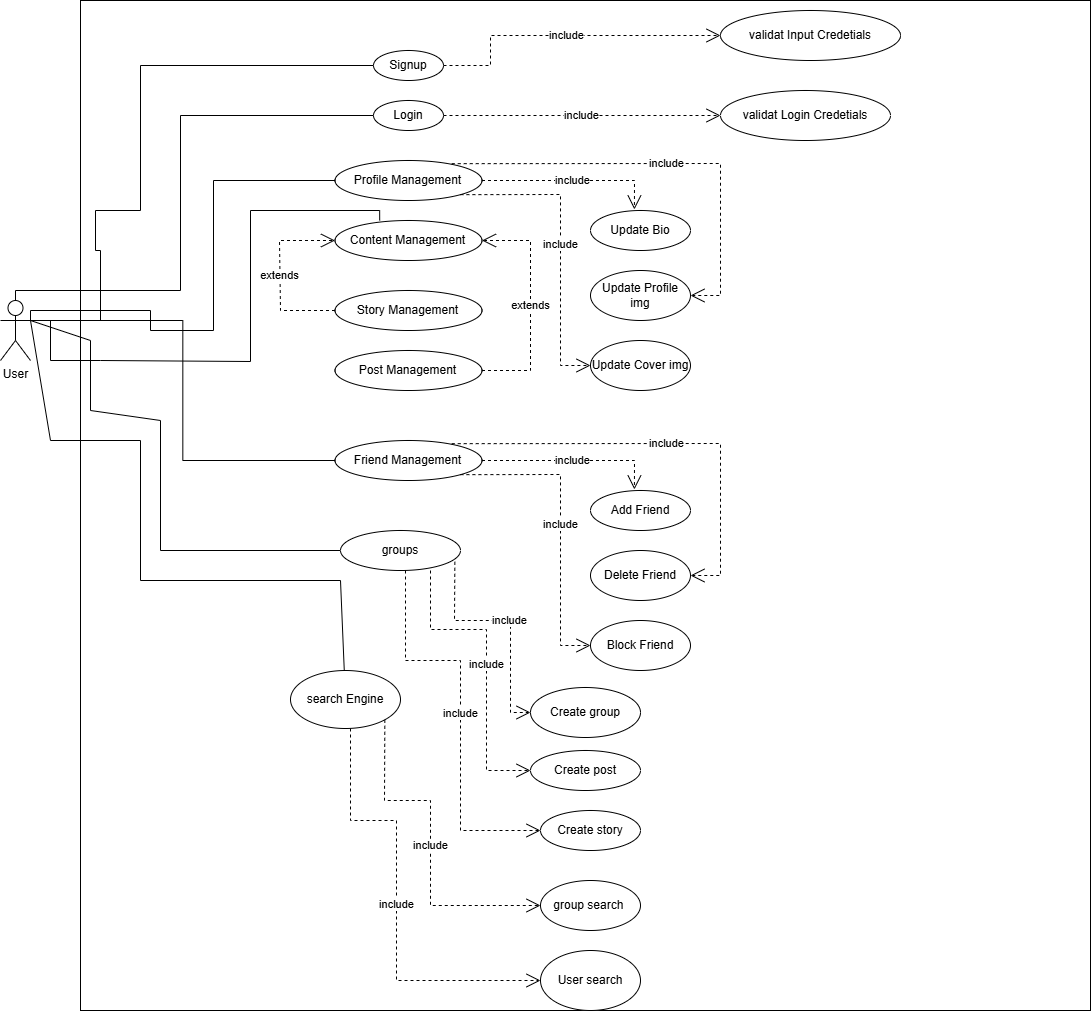

The diagram above was exported from draw.io. Its source (the exported page's mxGraphModel, read from the mxfile embedded in the PNG):
<mxGraphModel dx="1977" dy="1002" grid="1" gridSize="10" guides="1" tooltips="1" connect="1" arrows="1" fold="1" page="1" pageScale="1" pageWidth="1169" pageHeight="827" math="0" shadow="0">
  <root>
    <mxCell id="0" />
    <mxCell id="1" parent="0" />
    <mxCell id="nFGqO8hwgB5BV9QsMikC-1" value="" style="whiteSpace=wrap;html=1;aspect=fixed;" vertex="1" parent="1">
      <mxGeometry x="160" y="90" width="1010" height="1010" as="geometry" />
    </mxCell>
    <mxCell id="VovwLzoJfqf_3oZHyuXF-1" value="User" style="shape=umlActor;verticalLabelPosition=bottom;verticalAlign=top;html=1;" parent="1" vertex="1">
      <mxGeometry x="80" y="390" width="30" height="60" as="geometry" />
    </mxCell>
    <mxCell id="VovwLzoJfqf_3oZHyuXF-3" value="Signup" style="ellipse;whiteSpace=wrap;html=1;" parent="1" vertex="1">
      <mxGeometry x="453" y="140" width="70" height="30" as="geometry" />
    </mxCell>
    <mxCell id="VovwLzoJfqf_3oZHyuXF-4" value="Login" style="ellipse;whiteSpace=wrap;html=1;" parent="1" vertex="1">
      <mxGeometry x="453" y="190" width="70" height="30" as="geometry" />
    </mxCell>
    <mxCell id="VovwLzoJfqf_3oZHyuXF-7" value="include" style="endArrow=open;endSize=12;dashed=1;html=1;rounded=0;exitX=1;exitY=0.5;exitDx=0;exitDy=0;entryX=0;entryY=0.5;entryDx=0;entryDy=0;" parent="1" source="VovwLzoJfqf_3oZHyuXF-4" target="VovwLzoJfqf_3oZHyuXF-10" edge="1">
      <mxGeometry width="160" relative="1" as="geometry">
        <mxPoint x="600" y="190" as="sourcePoint" />
        <mxPoint x="570" y="205" as="targetPoint" />
      </mxGeometry>
    </mxCell>
    <mxCell id="VovwLzoJfqf_3oZHyuXF-9" value="Profile Management" style="ellipse;whiteSpace=wrap;html=1;" parent="1" vertex="1">
      <mxGeometry x="414.5" y="250" width="147" height="40" as="geometry" />
    </mxCell>
    <mxCell id="VovwLzoJfqf_3oZHyuXF-10" value="validat Login Credetials" style="ellipse;whiteSpace=wrap;html=1;" parent="1" vertex="1">
      <mxGeometry x="800" y="180" width="170" height="50" as="geometry" />
    </mxCell>
    <mxCell id="VovwLzoJfqf_3oZHyuXF-15" value="Content Management" style="ellipse;whiteSpace=wrap;html=1;" parent="1" vertex="1">
      <mxGeometry x="414.5" y="310" width="147" height="40" as="geometry" />
    </mxCell>
    <mxCell id="VovwLzoJfqf_3oZHyuXF-16" value="Story Management" style="ellipse;whiteSpace=wrap;html=1;" parent="1" vertex="1">
      <mxGeometry x="414.5" y="380" width="147" height="40" as="geometry" />
    </mxCell>
    <mxCell id="VovwLzoJfqf_3oZHyuXF-17" value="Post Management" style="ellipse;whiteSpace=wrap;html=1;" parent="1" vertex="1">
      <mxGeometry x="414.5" y="440" width="147" height="40" as="geometry" />
    </mxCell>
    <mxCell id="VovwLzoJfqf_3oZHyuXF-21" value="extends" style="endArrow=open;endSize=12;dashed=1;html=1;rounded=0;exitX=0;exitY=0.5;exitDx=0;exitDy=0;entryX=0;entryY=0.5;entryDx=0;entryDy=0;" parent="1" source="VovwLzoJfqf_3oZHyuXF-16" target="VovwLzoJfqf_3oZHyuXF-15" edge="1">
      <mxGeometry width="160" relative="1" as="geometry">
        <mxPoint x="320" y="390" as="sourcePoint" />
        <mxPoint x="320" y="460" as="targetPoint" />
        <Array as="points">
          <mxPoint x="360" y="400" />
          <mxPoint x="359" y="330" />
        </Array>
      </mxGeometry>
    </mxCell>
    <mxCell id="VovwLzoJfqf_3oZHyuXF-22" value="extends" style="endArrow=open;endSize=12;dashed=1;html=1;rounded=0;exitX=1;exitY=0.5;exitDx=0;exitDy=0;" parent="1" source="VovwLzoJfqf_3oZHyuXF-17" target="VovwLzoJfqf_3oZHyuXF-15" edge="1">
      <mxGeometry width="160" relative="1" as="geometry">
        <mxPoint x="666" y="390" as="sourcePoint" />
        <mxPoint x="666" y="320" as="targetPoint" />
        <Array as="points">
          <mxPoint x="610" y="460" />
          <mxPoint x="610" y="330" />
        </Array>
      </mxGeometry>
    </mxCell>
    <mxCell id="VovwLzoJfqf_3oZHyuXF-23" value="Update Bio" style="ellipse;whiteSpace=wrap;html=1;" parent="1" vertex="1">
      <mxGeometry x="670" y="300" width="100" height="40" as="geometry" />
    </mxCell>
    <mxCell id="VovwLzoJfqf_3oZHyuXF-24" value="Update Profile img" style="ellipse;whiteSpace=wrap;html=1;" parent="1" vertex="1">
      <mxGeometry x="670" y="360" width="100" height="50" as="geometry" />
    </mxCell>
    <mxCell id="VovwLzoJfqf_3oZHyuXF-25" value="Update Cover img" style="ellipse;whiteSpace=wrap;html=1;" parent="1" vertex="1">
      <mxGeometry x="670" y="430" width="100" height="50" as="geometry" />
    </mxCell>
    <mxCell id="VovwLzoJfqf_3oZHyuXF-27" value="include" style="endArrow=open;endSize=12;dashed=1;html=1;rounded=0;exitX=1;exitY=0.5;exitDx=0;exitDy=0;entryX=0.439;entryY=-0.026;entryDx=0;entryDy=0;entryPerimeter=0;" parent="1" source="VovwLzoJfqf_3oZHyuXF-9" target="VovwLzoJfqf_3oZHyuXF-23" edge="1">
      <mxGeometry width="160" relative="1" as="geometry">
        <mxPoint x="533" y="225" as="sourcePoint" />
        <mxPoint x="810" y="225" as="targetPoint" />
        <Array as="points">
          <mxPoint x="714" y="270" />
        </Array>
      </mxGeometry>
    </mxCell>
    <mxCell id="VovwLzoJfqf_3oZHyuXF-28" value="include" style="endArrow=open;endSize=12;dashed=1;html=1;rounded=0;exitX=0.794;exitY=0.079;exitDx=0;exitDy=0;entryX=1;entryY=0.5;entryDx=0;entryDy=0;exitPerimeter=0;" parent="1" source="VovwLzoJfqf_3oZHyuXF-9" target="VovwLzoJfqf_3oZHyuXF-24" edge="1">
      <mxGeometry width="160" relative="1" as="geometry">
        <mxPoint x="571" y="280" as="sourcePoint" />
        <mxPoint x="724" y="309" as="targetPoint" />
        <Array as="points">
          <mxPoint x="800" y="253" />
          <mxPoint x="800" y="385" />
        </Array>
      </mxGeometry>
    </mxCell>
    <mxCell id="VovwLzoJfqf_3oZHyuXF-29" value="include" style="endArrow=open;endSize=12;dashed=1;html=1;rounded=0;exitX=1;exitY=1;exitDx=0;exitDy=0;entryX=0;entryY=0.5;entryDx=0;entryDy=0;" parent="1" source="VovwLzoJfqf_3oZHyuXF-9" target="VovwLzoJfqf_3oZHyuXF-25" edge="1">
      <mxGeometry width="160" relative="1" as="geometry">
        <mxPoint x="533" y="225" as="sourcePoint" />
        <mxPoint x="810" y="225" as="targetPoint" />
        <Array as="points">
          <mxPoint x="640" y="284" />
          <mxPoint x="640" y="455" />
        </Array>
      </mxGeometry>
    </mxCell>
    <mxCell id="VovwLzoJfqf_3oZHyuXF-33" value="Friend Management" style="ellipse;whiteSpace=wrap;html=1;" parent="1" vertex="1">
      <mxGeometry x="414.5" y="530" width="147" height="40" as="geometry" />
    </mxCell>
    <mxCell id="VovwLzoJfqf_3oZHyuXF-39" value="Add Friend" style="ellipse;whiteSpace=wrap;html=1;" parent="1" vertex="1">
      <mxGeometry x="670" y="580" width="100" height="40" as="geometry" />
    </mxCell>
    <mxCell id="VovwLzoJfqf_3oZHyuXF-40" value="Delete Friend" style="ellipse;whiteSpace=wrap;html=1;" parent="1" vertex="1">
      <mxGeometry x="670" y="640" width="100" height="50" as="geometry" />
    </mxCell>
    <mxCell id="VovwLzoJfqf_3oZHyuXF-41" value="Block Friend" style="ellipse;whiteSpace=wrap;html=1;" parent="1" vertex="1">
      <mxGeometry x="670" y="710" width="100" height="50" as="geometry" />
    </mxCell>
    <mxCell id="VovwLzoJfqf_3oZHyuXF-42" value="include" style="endArrow=open;endSize=12;dashed=1;html=1;rounded=0;exitX=1;exitY=0.5;exitDx=0;exitDy=0;entryX=0.439;entryY=-0.026;entryDx=0;entryDy=0;entryPerimeter=0;" parent="1" source="VovwLzoJfqf_3oZHyuXF-33" target="VovwLzoJfqf_3oZHyuXF-39" edge="1">
      <mxGeometry width="160" relative="1" as="geometry">
        <mxPoint x="533" y="505" as="sourcePoint" />
        <mxPoint x="810" y="505" as="targetPoint" />
        <Array as="points">
          <mxPoint x="714" y="550" />
        </Array>
      </mxGeometry>
    </mxCell>
    <mxCell id="VovwLzoJfqf_3oZHyuXF-43" value="include" style="endArrow=open;endSize=12;dashed=1;html=1;rounded=0;exitX=0.794;exitY=0.079;exitDx=0;exitDy=0;entryX=1;entryY=0.5;entryDx=0;entryDy=0;exitPerimeter=0;" parent="1" source="VovwLzoJfqf_3oZHyuXF-33" target="VovwLzoJfqf_3oZHyuXF-40" edge="1">
      <mxGeometry width="160" relative="1" as="geometry">
        <mxPoint x="571" y="560" as="sourcePoint" />
        <mxPoint x="724" y="589" as="targetPoint" />
        <Array as="points">
          <mxPoint x="800" y="533" />
          <mxPoint x="800" y="665" />
        </Array>
      </mxGeometry>
    </mxCell>
    <mxCell id="VovwLzoJfqf_3oZHyuXF-44" value="include" style="endArrow=open;endSize=12;dashed=1;html=1;rounded=0;exitX=1;exitY=1;exitDx=0;exitDy=0;entryX=0;entryY=0.5;entryDx=0;entryDy=0;" parent="1" source="VovwLzoJfqf_3oZHyuXF-33" target="VovwLzoJfqf_3oZHyuXF-41" edge="1">
      <mxGeometry width="160" relative="1" as="geometry">
        <mxPoint x="533" y="505" as="sourcePoint" />
        <mxPoint x="810" y="505" as="targetPoint" />
        <Array as="points">
          <mxPoint x="640" y="564" />
          <mxPoint x="640" y="735" />
        </Array>
      </mxGeometry>
    </mxCell>
    <mxCell id="VovwLzoJfqf_3oZHyuXF-49" value="" style="endArrow=none;html=1;edgeStyle=orthogonalEdgeStyle;rounded=0;entryX=0;entryY=0.5;entryDx=0;entryDy=0;" parent="1" target="VovwLzoJfqf_3oZHyuXF-3" edge="1">
      <mxGeometry relative="1" as="geometry">
        <mxPoint x="110" y="410" as="sourcePoint" />
        <mxPoint x="300" y="280" as="targetPoint" />
        <Array as="points">
          <mxPoint x="180" y="340" />
          <mxPoint x="175" y="340" />
          <mxPoint x="175" y="300" />
          <mxPoint x="220" y="300" />
          <mxPoint x="220" y="155" />
        </Array>
      </mxGeometry>
    </mxCell>
    <mxCell id="VovwLzoJfqf_3oZHyuXF-50" value="" style="endArrow=none;html=1;edgeStyle=orthogonalEdgeStyle;rounded=0;entryX=0;entryY=0.5;entryDx=0;entryDy=0;" parent="1" source="VovwLzoJfqf_3oZHyuXF-1" target="VovwLzoJfqf_3oZHyuXF-4" edge="1">
      <mxGeometry relative="1" as="geometry">
        <mxPoint x="210" y="90" as="sourcePoint" />
        <mxPoint x="350" y="90" as="targetPoint" />
        <Array as="points">
          <mxPoint x="260" y="380" />
          <mxPoint x="260" y="205" />
        </Array>
      </mxGeometry>
    </mxCell>
    <mxCell id="VovwLzoJfqf_3oZHyuXF-51" value="" style="endArrow=none;html=1;edgeStyle=orthogonalEdgeStyle;rounded=0;entryX=0;entryY=0.5;entryDx=0;entryDy=0;exitX=1;exitY=0.3333333333333333;exitDx=0;exitDy=0;exitPerimeter=0;" parent="1" target="VovwLzoJfqf_3oZHyuXF-9" edge="1" source="VovwLzoJfqf_3oZHyuXF-1">
      <mxGeometry relative="1" as="geometry">
        <mxPoint x="160" y="400" as="sourcePoint" />
        <mxPoint x="310" y="520" as="targetPoint" />
        <Array as="points">
          <mxPoint x="110" y="400" />
          <mxPoint x="230" y="400" />
          <mxPoint x="230" y="420" />
          <mxPoint x="293" y="420" />
          <mxPoint x="293" y="270" />
        </Array>
      </mxGeometry>
    </mxCell>
    <mxCell id="VovwLzoJfqf_3oZHyuXF-52" value="" style="endArrow=none;html=1;edgeStyle=orthogonalEdgeStyle;rounded=0;entryX=0.304;entryY=0;entryDx=0;entryDy=0;entryPerimeter=0;" parent="1" target="VovwLzoJfqf_3oZHyuXF-15" edge="1">
      <mxGeometry relative="1" as="geometry">
        <mxPoint x="110" y="410" as="sourcePoint" />
        <mxPoint x="294" y="540" as="targetPoint" />
        <Array as="points">
          <mxPoint x="130" y="410" />
          <mxPoint x="130" y="450" />
          <mxPoint x="180" y="450" />
          <mxPoint x="180" y="451" />
          <mxPoint x="330" y="451" />
          <mxPoint x="330" y="300" />
          <mxPoint x="459" y="300" />
        </Array>
      </mxGeometry>
    </mxCell>
    <mxCell id="VovwLzoJfqf_3oZHyuXF-53" value="" style="endArrow=none;html=1;edgeStyle=orthogonalEdgeStyle;rounded=0;entryX=0;entryY=0.5;entryDx=0;entryDy=0;exitX=1;exitY=0.3333333333333333;exitDx=0;exitDy=0;exitPerimeter=0;" parent="1" target="VovwLzoJfqf_3oZHyuXF-33" edge="1" source="VovwLzoJfqf_3oZHyuXF-1">
      <mxGeometry relative="1" as="geometry">
        <mxPoint x="160" y="470" as="sourcePoint" />
        <mxPoint x="340" y="580" as="targetPoint" />
      </mxGeometry>
    </mxCell>
    <mxCell id="VovwLzoJfqf_3oZHyuXF-54" value="validat Input Credetials" style="ellipse;whiteSpace=wrap;html=1;" parent="1" vertex="1">
      <mxGeometry x="800" y="100" width="180" height="50" as="geometry" />
    </mxCell>
    <mxCell id="VovwLzoJfqf_3oZHyuXF-56" value="include" style="endArrow=open;endSize=12;dashed=1;html=1;rounded=0;exitX=1;exitY=0.5;exitDx=0;exitDy=0;entryX=0;entryY=0.5;entryDx=0;entryDy=0;" parent="1" source="VovwLzoJfqf_3oZHyuXF-3" target="VovwLzoJfqf_3oZHyuXF-54" edge="1">
      <mxGeometry width="160" relative="1" as="geometry">
        <mxPoint x="533" y="215" as="sourcePoint" />
        <mxPoint x="730" y="100" as="targetPoint" />
        <Array as="points">
          <mxPoint x="570" y="155" />
          <mxPoint x="570" y="125" />
        </Array>
      </mxGeometry>
    </mxCell>
    <mxCell id="-W5hQbS7uW5E7uI6vHQD-1" value="groups" style="ellipse;whiteSpace=wrap;html=1;" parent="1" vertex="1">
      <mxGeometry x="420" y="620" width="120" height="40" as="geometry" />
    </mxCell>
    <mxCell id="-W5hQbS7uW5E7uI6vHQD-2" value="" style="endArrow=none;html=1;rounded=0;exitX=0;exitY=0.5;exitDx=0;exitDy=0;" parent="1" source="-W5hQbS7uW5E7uI6vHQD-1" edge="1">
      <mxGeometry width="50" height="50" relative="1" as="geometry">
        <mxPoint x="450" y="590" as="sourcePoint" />
        <mxPoint x="110" y="410" as="targetPoint" />
        <Array as="points">
          <mxPoint x="240" y="640" />
          <mxPoint x="240" y="510" />
          <mxPoint x="170" y="500" />
          <mxPoint x="170" y="430" />
        </Array>
      </mxGeometry>
    </mxCell>
    <mxCell id="-W5hQbS7uW5E7uI6vHQD-3" value="include" style="endArrow=open;endSize=12;dashed=1;html=1;rounded=0;exitX=0.953;exitY=0.782;exitDx=0;exitDy=0;entryX=0;entryY=0.5;entryDx=0;entryDy=0;exitPerimeter=0;" parent="1" source="-W5hQbS7uW5E7uI6vHQD-1" target="-W5hQbS7uW5E7uI6vHQD-4" edge="1">
      <mxGeometry width="160" relative="1" as="geometry">
        <mxPoint x="470" y="690" as="sourcePoint" />
        <mxPoint x="640" y="800" as="targetPoint" />
        <Array as="points">
          <mxPoint x="534" y="710" />
          <mxPoint x="590" y="710" />
          <mxPoint x="590" y="802" />
        </Array>
      </mxGeometry>
    </mxCell>
    <mxCell id="-W5hQbS7uW5E7uI6vHQD-4" value="Create group" style="ellipse;whiteSpace=wrap;html=1;" parent="1" vertex="1">
      <mxGeometry x="610" y="777" width="110" height="50" as="geometry" />
    </mxCell>
    <mxCell id="-W5hQbS7uW5E7uI6vHQD-5" value="Create post" style="ellipse;whiteSpace=wrap;html=1;" parent="1" vertex="1">
      <mxGeometry x="610" y="840" width="110" height="40" as="geometry" />
    </mxCell>
    <mxCell id="-W5hQbS7uW5E7uI6vHQD-6" value="include" style="endArrow=open;endSize=12;dashed=1;html=1;rounded=0;exitX=0.953;exitY=0.782;exitDx=0;exitDy=0;entryX=0;entryY=0.5;entryDx=0;entryDy=0;exitPerimeter=0;" parent="1" target="-W5hQbS7uW5E7uI6vHQD-5" edge="1">
      <mxGeometry width="160" relative="1" as="geometry">
        <mxPoint x="510" y="660" as="sourcePoint" />
        <mxPoint x="586" y="811" as="targetPoint" />
        <Array as="points">
          <mxPoint x="510" y="719" />
          <mxPoint x="566" y="719" />
          <mxPoint x="566" y="860" />
        </Array>
      </mxGeometry>
    </mxCell>
    <mxCell id="-W5hQbS7uW5E7uI6vHQD-7" value="include" style="endArrow=open;endSize=12;dashed=1;html=1;rounded=0;exitX=0.953;exitY=0.782;exitDx=0;exitDy=0;exitPerimeter=0;" parent="1" target="-W5hQbS7uW5E7uI6vHQD-8" edge="1">
      <mxGeometry width="160" relative="1" as="geometry">
        <mxPoint x="485" y="660" as="sourcePoint" />
        <mxPoint x="585" y="910" as="targetPoint" />
        <Array as="points">
          <mxPoint x="485" y="750" />
          <mxPoint x="540" y="750" />
          <mxPoint x="540" y="920" />
        </Array>
      </mxGeometry>
    </mxCell>
    <mxCell id="-W5hQbS7uW5E7uI6vHQD-8" value="Create story" style="ellipse;whiteSpace=wrap;html=1;" parent="1" vertex="1">
      <mxGeometry x="620" y="900" width="100" height="40" as="geometry" />
    </mxCell>
    <mxCell id="-W5hQbS7uW5E7uI6vHQD-9" value="" style="endArrow=none;html=1;rounded=0;" parent="1" target="-W5hQbS7uW5E7uI6vHQD-10" edge="1">
      <mxGeometry width="50" height="50" relative="1" as="geometry">
        <mxPoint x="110" y="410" as="sourcePoint" />
        <mxPoint x="390" y="810" as="targetPoint" />
        <Array as="points">
          <mxPoint x="130" y="530" />
          <mxPoint x="220" y="530" />
          <mxPoint x="220" y="670" />
          <mxPoint x="420" y="670" />
        </Array>
      </mxGeometry>
    </mxCell>
    <mxCell id="-W5hQbS7uW5E7uI6vHQD-10" value="search Engine" style="ellipse;whiteSpace=wrap;html=1;" parent="1" vertex="1">
      <mxGeometry x="370" y="760" width="110" height="58" as="geometry" />
    </mxCell>
    <mxCell id="-W5hQbS7uW5E7uI6vHQD-11" value="group&amp;nbsp;search&amp;nbsp;" style="ellipse;whiteSpace=wrap;html=1;" parent="1" vertex="1">
      <mxGeometry x="620" y="970" width="100" height="50" as="geometry" />
    </mxCell>
    <mxCell id="-W5hQbS7uW5E7uI6vHQD-12" value="User search" style="ellipse;whiteSpace=wrap;html=1;" parent="1" vertex="1">
      <mxGeometry x="620" y="1040" width="100" height="60" as="geometry" />
    </mxCell>
    <mxCell id="-W5hQbS7uW5E7uI6vHQD-13" value="include" style="endArrow=open;endSize=12;dashed=1;html=1;rounded=0;entryX=0;entryY=0.5;entryDx=0;entryDy=0;exitX=1;exitY=1;exitDx=0;exitDy=0;" parent="1" source="-W5hQbS7uW5E7uI6vHQD-10" target="-W5hQbS7uW5E7uI6vHQD-11" edge="1">
      <mxGeometry width="160" relative="1" as="geometry">
        <mxPoint x="471" y="810" as="sourcePoint" />
        <mxPoint x="575" y="1078" as="targetPoint" />
        <Array as="points">
          <mxPoint x="464" y="890" />
          <mxPoint x="510" y="890" />
          <mxPoint x="510" y="995" />
        </Array>
      </mxGeometry>
    </mxCell>
    <mxCell id="-W5hQbS7uW5E7uI6vHQD-14" value="include" style="endArrow=open;endSize=12;dashed=1;html=1;rounded=0;entryX=0;entryY=0.5;entryDx=0;entryDy=0;exitX=1;exitY=1;exitDx=0;exitDy=0;" parent="1" target="-W5hQbS7uW5E7uI6vHQD-12" edge="1">
      <mxGeometry width="160" relative="1" as="geometry">
        <mxPoint x="430" y="818" as="sourcePoint" />
        <mxPoint x="586" y="1003" as="targetPoint" />
        <Array as="points">
          <mxPoint x="430" y="910" />
          <mxPoint x="476" y="910" />
          <mxPoint x="476" y="1070" />
        </Array>
      </mxGeometry>
    </mxCell>
  </root>
</mxGraphModel>